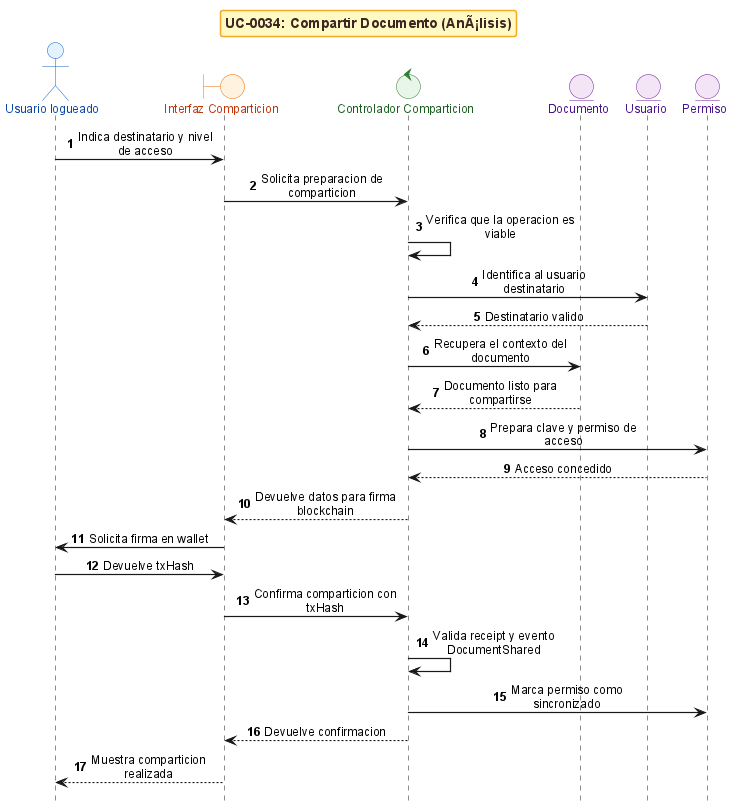

The diagram above was rendered by PlantUML. Its source (embedded in the PNG):
@startuml
!include _sequence-bce-style.puml

title UC-0034: Compartir Documento (AnÃ¡lisis)

actor "Usuario logueado" as Actor
boundary "Interfaz Comparticion" as BM
control "Controlador Comparticion" as CC
entity "Documento" as ED
entity "Usuario" as EU
entity "Permiso" as EP

Actor -> BM : Indica destinatario y nivel de acceso
BM -> CC : Solicita preparacion de comparticion
CC -> CC : Verifica que la operacion es viable
CC -> EU : Identifica al usuario destinatario
EU --> CC : Destinatario valido
CC -> ED : Recupera el contexto del documento
ED --> CC : Documento listo para compartirse
CC -> EP : Prepara clave y permiso de acceso
EP --> CC : Acceso concedido
CC --> BM : Devuelve datos para firma blockchain
BM -> Actor : Solicita firma en wallet
Actor -> BM : Devuelve txHash
BM -> CC : Confirma comparticion con txHash
CC -> CC : Valida receipt y evento DocumentShared
CC -> EP : Marca permiso como sincronizado
CC --> BM : Devuelve confirmacion
BM --> Actor : Muestra comparticion realizada

@enduml